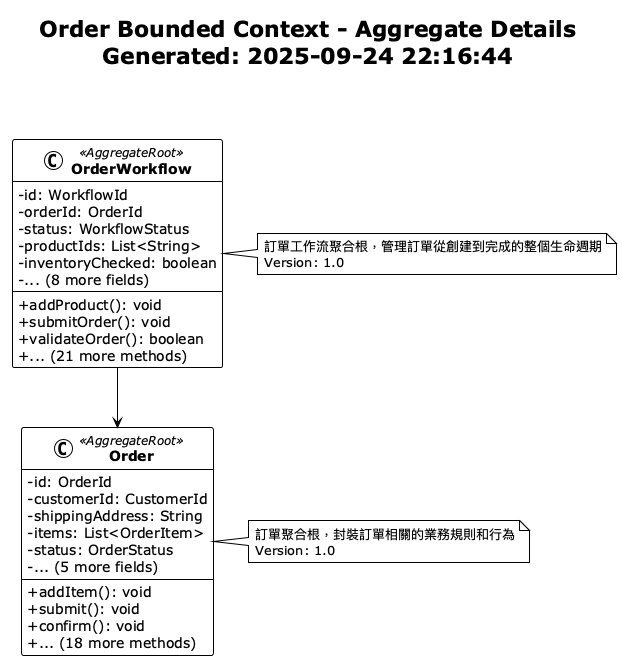

The diagram above was rendered by PlantUML. Its source (embedded in the PNG):
@startuml Order Aggregate Details
!theme plain
skinparam classAttributeIconSize 0
skinparam classFontStyle bold

title Order Bounded Context - Aggregate Details\nGenerated: 2025-09-24 22:16:44\n\n

class Order <<AggregateRoot>> {
  -id: OrderId
  -customerId: CustomerId
  -shippingAddress: String
  -items: List<OrderItem>
  -status: OrderStatus
  -... (5 more fields)
  --
  +addItem(): void
  +submit(): void
  +confirm(): void
  +... (18 more methods)
}

note right of Order
  訂單聚合根，封裝訂單相關的業務規則和行為
  Version: 1.0
end note

class OrderWorkflow <<AggregateRoot>> {
  -id: WorkflowId
  -orderId: OrderId
  -status: WorkflowStatus
  -productIds: List<String>
  -inventoryChecked: boolean
  -... (8 more fields)
  --
  +addProduct(): void
  +submitOrder(): void
  +validateOrder(): boolean
  +... (21 more methods)
}

note right of OrderWorkflow
  訂單工作流聚合根，管理訂單從創建到完成的整個生命週期
  Version: 1.0
end note


' Relationships
OrderWorkflow --> Order

@enduml